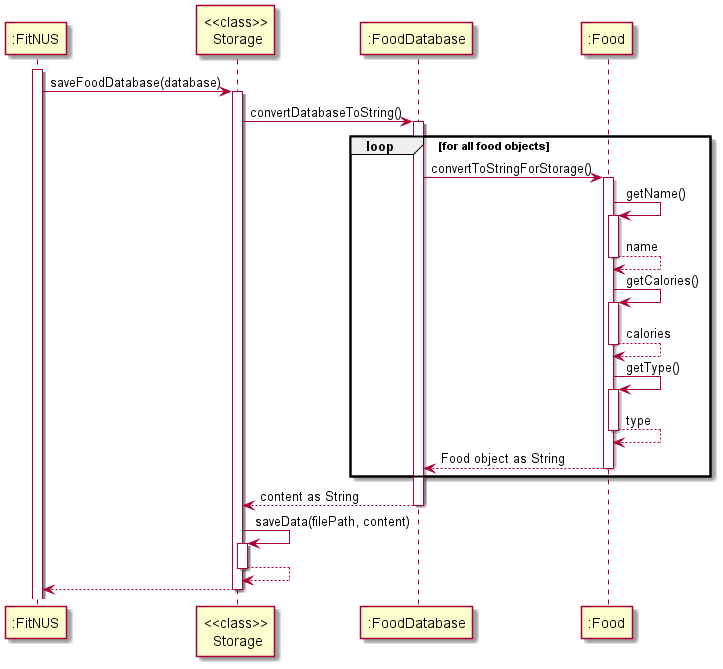

The diagram above was rendered by PlantUML. Its source (embedded in the PNG):
@startuml
'https://plantuml.com/sequence-diagram

activate ":FitNUS"
":FitNUS" -> "<<class>>\n Storage": saveFoodDatabase(database)
activate "<<class>>\n Storage"
"<<class>>\n Storage" -> ":FoodDatabase" : convertDatabaseToString()
activate ":FoodDatabase"
loop for all food objects
    ":FoodDatabase" -> ":Food": convertToStringForStorage()
    activate ":Food"
    ":Food" -> ":Food": getName()
    activate ":Food"
    return name
    ":Food" -> ":Food": getCalories()
    activate ":Food"
    return calories
    ":Food" -> ":Food": getType()
    activate ":Food"
    return type
    return Food object as String
end
return content as String
"<<class>>\n Storage" -> "<<class>>\n Storage" : saveData(filePath, content)
activate "<<class>>\n Storage"
return
return


@enduml